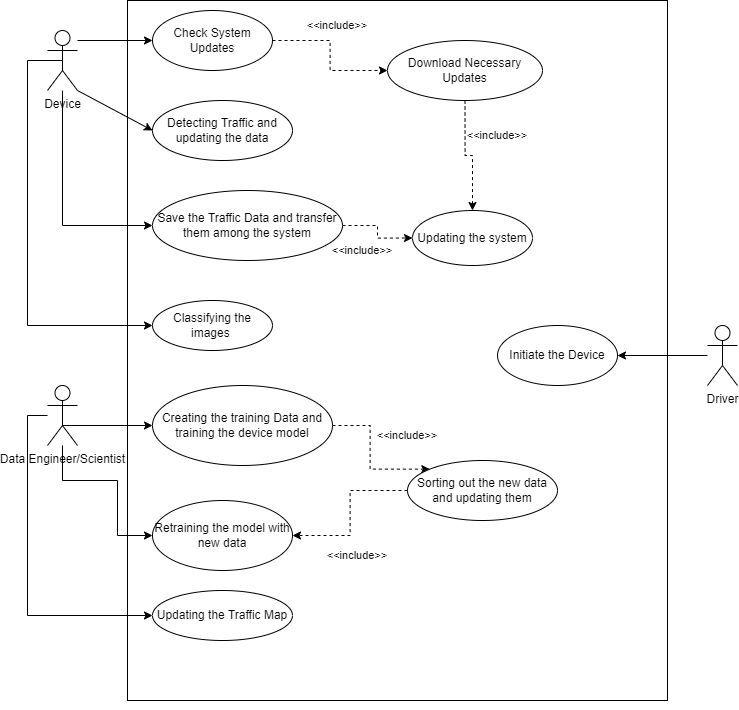

The diagram above was exported from draw.io. Its source (the exported page's mxGraphModel, read from the mxfile embedded in the PNG):
<mxGraphModel dx="1476" dy="928" grid="1" gridSize="10" guides="1" tooltips="1" connect="1" arrows="1" fold="1" page="1" pageScale="1" pageWidth="850" pageHeight="1100" math="0" shadow="0">
  <root>
    <mxCell id="0" />
    <mxCell id="1" parent="0" />
    <mxCell id="84-UozgnYe5N7TnoTUIg-1" value="" style="rounded=0;whiteSpace=wrap;html=1;" vertex="1" parent="1">
      <mxGeometry x="140" y="120" width="540" height="700" as="geometry" />
    </mxCell>
    <mxCell id="84-UozgnYe5N7TnoTUIg-33" style="edgeStyle=orthogonalEdgeStyle;rounded=0;orthogonalLoop=1;jettySize=auto;html=1;entryX=1;entryY=0.5;entryDx=0;entryDy=0;" edge="1" parent="1" source="84-UozgnYe5N7TnoTUIg-2" target="84-UozgnYe5N7TnoTUIg-32">
      <mxGeometry relative="1" as="geometry" />
    </mxCell>
    <object label="Driver" Device="" id="84-UozgnYe5N7TnoTUIg-2">
      <mxCell style="shape=umlActor;verticalLabelPosition=bottom;verticalAlign=top;html=1;outlineConnect=0;" vertex="1" parent="1">
        <mxGeometry x="720" y="445" width="30" height="60" as="geometry" />
      </mxCell>
    </object>
    <mxCell id="84-UozgnYe5N7TnoTUIg-15" style="edgeStyle=orthogonalEdgeStyle;rounded=0;orthogonalLoop=1;jettySize=auto;html=1;entryX=0;entryY=0.5;entryDx=0;entryDy=0;" edge="1" parent="1" source="84-UozgnYe5N7TnoTUIg-7" target="84-UozgnYe5N7TnoTUIg-14">
      <mxGeometry relative="1" as="geometry">
        <Array as="points">
          <mxPoint x="75" y="345" />
        </Array>
      </mxGeometry>
    </mxCell>
    <mxCell id="84-UozgnYe5N7TnoTUIg-16" style="edgeStyle=orthogonalEdgeStyle;rounded=0;orthogonalLoop=1;jettySize=auto;html=1;entryX=0;entryY=0.5;entryDx=0;entryDy=0;" edge="1" parent="1" source="84-UozgnYe5N7TnoTUIg-7" target="84-UozgnYe5N7TnoTUIg-11">
      <mxGeometry relative="1" as="geometry">
        <Array as="points">
          <mxPoint x="90" y="160" />
          <mxPoint x="90" y="160" />
        </Array>
      </mxGeometry>
    </mxCell>
    <mxCell id="84-UozgnYe5N7TnoTUIg-7" value="Device" style="shape=umlActor;verticalLabelPosition=bottom;verticalAlign=top;html=1;outlineConnect=0;" vertex="1" parent="1">
      <mxGeometry x="60" y="150" width="30" height="60" as="geometry" />
    </mxCell>
    <mxCell id="84-UozgnYe5N7TnoTUIg-25" style="edgeStyle=orthogonalEdgeStyle;rounded=0;orthogonalLoop=1;jettySize=auto;html=1;entryX=0;entryY=0.5;entryDx=0;entryDy=0;" edge="1" parent="1" source="84-UozgnYe5N7TnoTUIg-9" target="84-UozgnYe5N7TnoTUIg-22">
      <mxGeometry relative="1" as="geometry">
        <Array as="points">
          <mxPoint x="75" y="600" />
          <mxPoint x="130" y="600" />
          <mxPoint x="130" y="655" />
        </Array>
      </mxGeometry>
    </mxCell>
    <mxCell id="84-UozgnYe5N7TnoTUIg-26" style="edgeStyle=orthogonalEdgeStyle;rounded=0;orthogonalLoop=1;jettySize=auto;html=1;entryX=0;entryY=0.5;entryDx=0;entryDy=0;" edge="1" parent="1" source="84-UozgnYe5N7TnoTUIg-9" target="84-UozgnYe5N7TnoTUIg-23">
      <mxGeometry relative="1" as="geometry">
        <Array as="points">
          <mxPoint x="40" y="535" />
          <mxPoint x="40" y="735" />
        </Array>
      </mxGeometry>
    </mxCell>
    <mxCell id="84-UozgnYe5N7TnoTUIg-29" style="edgeStyle=orthogonalEdgeStyle;rounded=0;orthogonalLoop=1;jettySize=auto;html=1;exitX=0.5;exitY=0;exitDx=0;exitDy=0;exitPerimeter=0;entryX=0;entryY=0.5;entryDx=0;entryDy=0;" edge="1" parent="1" source="84-UozgnYe5N7TnoTUIg-9" target="84-UozgnYe5N7TnoTUIg-28">
      <mxGeometry relative="1" as="geometry">
        <Array as="points">
          <mxPoint x="75" y="545" />
        </Array>
      </mxGeometry>
    </mxCell>
    <mxCell id="84-UozgnYe5N7TnoTUIg-9" value="Data Engineer/Scientist" style="shape=umlActor;verticalLabelPosition=bottom;verticalAlign=top;html=1;outlineConnect=0;" vertex="1" parent="1">
      <mxGeometry x="60" y="505" width="30" height="60" as="geometry" />
    </mxCell>
    <mxCell id="84-UozgnYe5N7TnoTUIg-36" style="edgeStyle=orthogonalEdgeStyle;rounded=0;orthogonalLoop=1;jettySize=auto;html=1;entryX=0;entryY=0.5;entryDx=0;entryDy=0;dashed=1;" edge="1" parent="1" source="84-UozgnYe5N7TnoTUIg-11" target="84-UozgnYe5N7TnoTUIg-12">
      <mxGeometry relative="1" as="geometry" />
    </mxCell>
    <mxCell id="84-UozgnYe5N7TnoTUIg-11" value="Check System Updates" style="ellipse;whiteSpace=wrap;html=1;" vertex="1" parent="1">
      <mxGeometry x="165" y="130" width="120" height="60" as="geometry" />
    </mxCell>
    <mxCell id="84-UozgnYe5N7TnoTUIg-37" style="edgeStyle=orthogonalEdgeStyle;shape=connector;rounded=0;orthogonalLoop=1;jettySize=auto;html=1;entryX=0.5;entryY=0;entryDx=0;entryDy=0;labelBackgroundColor=default;strokeColor=default;fontFamily=Helvetica;fontSize=11;fontColor=default;endArrow=classic;dashed=1;" edge="1" parent="1" source="84-UozgnYe5N7TnoTUIg-12" target="84-UozgnYe5N7TnoTUIg-34">
      <mxGeometry relative="1" as="geometry" />
    </mxCell>
    <mxCell id="84-UozgnYe5N7TnoTUIg-12" value="Download Necessary Updates" style="ellipse;whiteSpace=wrap;html=1;" vertex="1" parent="1">
      <mxGeometry x="400" y="160" width="155" height="60" as="geometry" />
    </mxCell>
    <mxCell id="84-UozgnYe5N7TnoTUIg-13" value="Detecting Traffic and updating the data" style="ellipse;whiteSpace=wrap;html=1;" vertex="1" parent="1">
      <mxGeometry x="165" y="220" width="140" height="60" as="geometry" />
    </mxCell>
    <mxCell id="84-UozgnYe5N7TnoTUIg-48" style="edgeStyle=orthogonalEdgeStyle;shape=connector;rounded=0;orthogonalLoop=1;jettySize=auto;html=1;entryX=0;entryY=0.5;entryDx=0;entryDy=0;labelBackgroundColor=default;strokeColor=default;fontFamily=Helvetica;fontSize=11;fontColor=default;endArrow=classic;dashed=1;" edge="1" parent="1" source="84-UozgnYe5N7TnoTUIg-14" target="84-UozgnYe5N7TnoTUIg-34">
      <mxGeometry relative="1" as="geometry" />
    </mxCell>
    <mxCell id="84-UozgnYe5N7TnoTUIg-14" value="Save the Traffic Data and transfer them among the system" style="ellipse;whiteSpace=wrap;html=1;" vertex="1" parent="1">
      <mxGeometry x="165" y="310" width="190" height="70" as="geometry" />
    </mxCell>
    <mxCell id="84-UozgnYe5N7TnoTUIg-17" value="" style="endArrow=classic;html=1;rounded=0;exitX=1;exitY=1;exitDx=0;exitDy=0;exitPerimeter=0;entryX=0;entryY=0.5;entryDx=0;entryDy=0;" edge="1" parent="1" source="84-UozgnYe5N7TnoTUIg-7" target="84-UozgnYe5N7TnoTUIg-13">
      <mxGeometry width="50" height="50" relative="1" as="geometry">
        <mxPoint x="250" y="640" as="sourcePoint" />
        <mxPoint x="300" y="590" as="targetPoint" />
      </mxGeometry>
    </mxCell>
    <mxCell id="84-UozgnYe5N7TnoTUIg-21" value="Classifying the images&amp;nbsp;" style="ellipse;whiteSpace=wrap;html=1;" vertex="1" parent="1">
      <mxGeometry x="165" y="420" width="120" height="50" as="geometry" />
    </mxCell>
    <mxCell id="84-UozgnYe5N7TnoTUIg-22" value="Retraining the model with new data" style="ellipse;whiteSpace=wrap;html=1;" vertex="1" parent="1">
      <mxGeometry x="165" y="620" width="140" height="70" as="geometry" />
    </mxCell>
    <mxCell id="84-UozgnYe5N7TnoTUIg-23" value="Updating the Traffic Map" style="ellipse;whiteSpace=wrap;html=1;" vertex="1" parent="1">
      <mxGeometry x="165" y="710" width="140" height="50" as="geometry" />
    </mxCell>
    <mxCell id="84-UozgnYe5N7TnoTUIg-27" value="" style="endArrow=classic;html=1;rounded=0;exitX=0.5;exitY=0.5;exitDx=0;exitDy=0;exitPerimeter=0;entryX=0;entryY=0.5;entryDx=0;entryDy=0;" edge="1" parent="1" source="84-UozgnYe5N7TnoTUIg-7" target="84-UozgnYe5N7TnoTUIg-21">
      <mxGeometry width="50" height="50" relative="1" as="geometry">
        <mxPoint x="250" y="610" as="sourcePoint" />
        <mxPoint x="300" y="560" as="targetPoint" />
        <Array as="points">
          <mxPoint x="40" y="180" />
          <mxPoint x="40" y="445" />
        </Array>
      </mxGeometry>
    </mxCell>
    <mxCell id="84-UozgnYe5N7TnoTUIg-38" style="edgeStyle=orthogonalEdgeStyle;shape=connector;rounded=0;orthogonalLoop=1;jettySize=auto;html=1;entryX=0;entryY=0;entryDx=0;entryDy=0;labelBackgroundColor=default;strokeColor=default;fontFamily=Helvetica;fontSize=11;fontColor=default;endArrow=classic;dashed=1;" edge="1" parent="1" source="84-UozgnYe5N7TnoTUIg-28" target="84-UozgnYe5N7TnoTUIg-35">
      <mxGeometry relative="1" as="geometry" />
    </mxCell>
    <mxCell id="84-UozgnYe5N7TnoTUIg-28" value="Creating the training Data and training the device model" style="ellipse;whiteSpace=wrap;html=1;" vertex="1" parent="1">
      <mxGeometry x="165" y="505" width="180" height="80" as="geometry" />
    </mxCell>
    <mxCell id="84-UozgnYe5N7TnoTUIg-31" style="edgeStyle=orthogonalEdgeStyle;rounded=0;orthogonalLoop=1;jettySize=auto;html=1;exitX=0.5;exitY=1;exitDx=0;exitDy=0;" edge="1" parent="1" source="84-UozgnYe5N7TnoTUIg-1" target="84-UozgnYe5N7TnoTUIg-1">
      <mxGeometry relative="1" as="geometry" />
    </mxCell>
    <mxCell id="84-UozgnYe5N7TnoTUIg-32" value="Initiate the Device" style="ellipse;whiteSpace=wrap;html=1;" vertex="1" parent="1">
      <mxGeometry x="510" y="445" width="120" height="60" as="geometry" />
    </mxCell>
    <mxCell id="84-UozgnYe5N7TnoTUIg-34" value="Updating the system" style="ellipse;whiteSpace=wrap;html=1;" vertex="1" parent="1">
      <mxGeometry x="425" y="330" width="120" height="55" as="geometry" />
    </mxCell>
    <mxCell id="84-UozgnYe5N7TnoTUIg-39" style="edgeStyle=orthogonalEdgeStyle;shape=connector;rounded=0;orthogonalLoop=1;jettySize=auto;html=1;entryX=1;entryY=0.5;entryDx=0;entryDy=0;labelBackgroundColor=default;strokeColor=default;fontFamily=Helvetica;fontSize=11;fontColor=default;endArrow=classic;dashed=1;" edge="1" parent="1" source="84-UozgnYe5N7TnoTUIg-35" target="84-UozgnYe5N7TnoTUIg-22">
      <mxGeometry relative="1" as="geometry" />
    </mxCell>
    <mxCell id="84-UozgnYe5N7TnoTUIg-35" value="Sorting out the new data and updating them" style="ellipse;whiteSpace=wrap;html=1;" vertex="1" parent="1">
      <mxGeometry x="420" y="580" width="150" height="60" as="geometry" />
    </mxCell>
    <mxCell id="84-UozgnYe5N7TnoTUIg-40" value="&amp;lt;&amp;lt;include&amp;gt;&amp;gt;" style="text;html=1;strokeColor=none;fillColor=none;align=center;verticalAlign=middle;whiteSpace=wrap;rounded=0;fontSize=11;fontFamily=Helvetica;fontColor=default;" vertex="1" parent="1">
      <mxGeometry x="340" y="660" width="60" height="30" as="geometry" />
    </mxCell>
    <mxCell id="84-UozgnYe5N7TnoTUIg-41" value="&amp;lt;&amp;lt;include&amp;gt;&amp;gt;" style="text;html=1;strokeColor=none;fillColor=none;align=center;verticalAlign=middle;whiteSpace=wrap;rounded=0;fontSize=11;fontFamily=Helvetica;fontColor=default;" vertex="1" parent="1">
      <mxGeometry x="390" y="540" width="60" height="30" as="geometry" />
    </mxCell>
    <mxCell id="84-UozgnYe5N7TnoTUIg-46" value="&amp;lt;&amp;lt;include&amp;gt;&amp;gt;" style="text;html=1;strokeColor=none;fillColor=none;align=center;verticalAlign=middle;whiteSpace=wrap;rounded=0;fontSize=11;fontFamily=Helvetica;fontColor=default;" vertex="1" parent="1">
      <mxGeometry x="480" y="240" width="60" height="30" as="geometry" />
    </mxCell>
    <mxCell id="84-UozgnYe5N7TnoTUIg-47" value="&amp;lt;&amp;lt;include&amp;gt;&amp;gt;" style="text;html=1;strokeColor=none;fillColor=none;align=center;verticalAlign=middle;whiteSpace=wrap;rounded=0;fontSize=11;fontFamily=Helvetica;fontColor=default;" vertex="1" parent="1">
      <mxGeometry x="320" y="130" width="60" height="30" as="geometry" />
    </mxCell>
    <mxCell id="84-UozgnYe5N7TnoTUIg-49" value="&amp;lt;&amp;lt;include&amp;gt;&amp;gt;" style="text;html=1;strokeColor=none;fillColor=none;align=center;verticalAlign=middle;whiteSpace=wrap;rounded=0;fontSize=11;fontFamily=Helvetica;fontColor=default;" vertex="1" parent="1">
      <mxGeometry x="345" y="355" width="60" height="30" as="geometry" />
    </mxCell>
  </root>
</mxGraphModel>